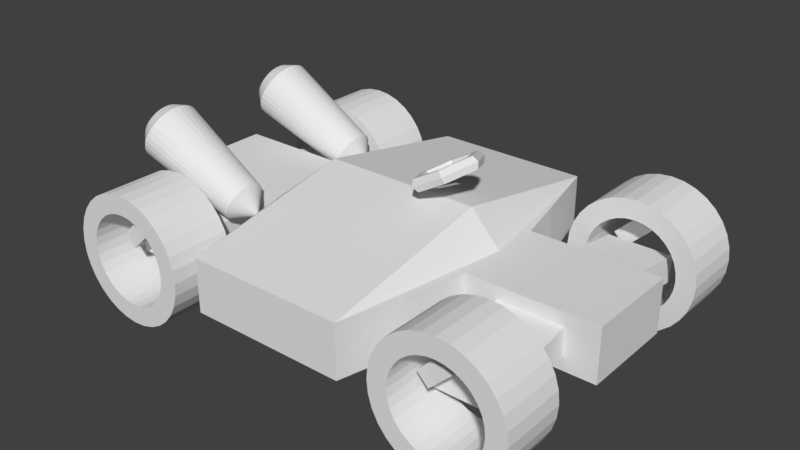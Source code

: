 # Source: basekart.blend  (saved by Blender 2.79.0; exported with 4.5.12 LTS)
import bpy
from mathutils import Matrix  # noqa: F401  (used for matrix-valued properties, if any)

bpy.ops.wm.read_factory_settings(use_empty=True)
scene = bpy.context.scene
scene.name = 'Scene'

# ---- collections
col_collection_1 = bpy.data.collections.new('Collection 1'); scene.collection.children.link(col_collection_1)

# ---- materials (node trees are filled in below, after node groups)
mat_material = bpy.data.materials.new('Material')
mat_material.alpha_threshold = 0.0
mat_material.use_transparent_shadow = False
mat_material.roughness = 0.5
mat_material.line_color = (0.0, 0.0, 0.0, 1.0)

# ---- material node trees

# ---- world
world_world = bpy.data.worlds.new('World'); scene.world = world_world
world_world.color = (0.05088, 0.05088, 0.05088)
world_world.use_sun_shadow = False
world_world.sun_shadow_jitter_overblur = 0.0
world_world.cycles.sampling_method = 'MANUAL'

# ---- meshes
me_cylinder_006 = bpy.data.meshes.new('Cylinder.006')
me_cylinder_006.from_pydata([(-94.38, 44.53, -14.37), (-139.0, 48.83, 6.424), (-93.56, 44.34, -12.61), (-137.8, 48.55, 8.942), (-92.77, 43.78, -10.92), (-136.7, 47.74, 11.36), (-92.04, 42.86, -9.356), (-135.6, 46.43, 13.6), (-91.41, 41.62, -7.99), (-134.7, 44.65, 15.55), (-90.88, 40.11, -6.868), (-134.0, 42.5, 17.16), (-90.5, 38.39, -6.035), (-133.4, 40.03, 18.35), (-90.26, 36.52, -5.522), (-133.1, 37.36, 19.08), (-90.18, 34.58, -5.348), (-132.9, 34.58, 19.33), (-90.26, 32.64, -5.522), (-133.1, 31.81, 19.08), (-90.5, 30.78, -6.035), (-133.4, 29.13, 18.35), (-90.88, 29.06, -6.868), (-134.0, 26.67, 17.16), (-91.41, 27.55, -7.99), (-134.7, 24.51, 15.55), (-92.04, 26.31, -9.356), (-135.6, 22.74, 13.6), (-92.77, 25.39, -10.92), (-136.7, 21.43, 11.36), (-93.56, 24.82, -12.61), (-137.8, 20.62, 8.942), (-94.38, 24.63, -14.37), (-139.0, 20.34, 6.424), (-95.2, 24.82, -16.13), (-140.1, 20.62, 3.906), (-95.99, 25.39, -17.82), (-141.3, 21.43, 1.485), (-96.72, 26.31, -19.38), (-142.3, 22.74, -0.7466), (-97.35, 27.55, -20.74), (-143.2, 24.51, -2.702), (-97.88, 29.06, -21.86), (-144.0, 26.67, -4.308), (-98.27, 30.78, -22.7), (-144.5, 29.13, -5.5), (-98.5, 32.64, -23.21), (-144.9, 31.81, -6.235), (-98.59, 34.58, -23.38), (-145.0, 34.58, -6.483), (-98.5, 36.52, -23.21), (-144.9, 37.36, -6.235), (-98.27, 38.39, -22.7), (-144.5, 40.03, -5.5), (-97.88, 40.11, -21.86), (-144.0, 42.5, -4.308), (-97.35, 41.62, -20.74), (-143.2, 44.65, -2.702), (-96.72, 42.86, -19.38), (-142.3, 46.43, -0.7465), (-95.99, 43.78, -17.82), (-141.3, 47.74, 1.485), (-95.2, 44.34, -16.13), (-140.1, 48.55, 3.906), (-85.99, 34.58, -18.28), (-100.7, 40.84, -11.42), (-100.2, 40.72, -10.31), (-99.69, 40.36, -9.249), (-99.24, 39.78, -8.269), (-98.83, 39.01, -7.41), (-98.51, 38.06, -6.705), (-98.26, 36.98, -6.181), (-98.11, 35.8, -5.858), (-98.06, 34.58, -5.749), (-98.11, 33.36, -5.858), (-98.26, 32.19, -6.181), (-98.51, 31.11, -6.705), (-98.83, 30.16, -7.41), (-99.24, 29.38, -8.269), (-99.69, 28.81, -9.249), (-100.2, 28.45, -10.31), (-100.7, 28.33, -11.42), (-101.2, 28.45, -12.52), (-101.7, 28.81, -13.59), (-102.2, 29.38, -14.57), (-102.6, 30.16, -15.43), (-102.9, 31.11, -16.13), (-103.1, 32.19, -16.65), (-103.3, 33.36, -16.98), (-103.3, 34.58, -17.09), (-103.3, 35.8, -16.98), (-103.1, 36.98, -16.65), (-102.9, 38.06, -16.13), (-102.6, 39.01, -15.43), (-102.2, 39.78, -14.57), (-101.7, 40.36, -13.59), (-101.2, 40.72, -12.52), (-99.9, 34.58, -11.79), (-144.2, 44.3, 9.074), (-143.5, 41.91, 8.814), (-142.8, 41.76, 10.19), (-143.4, 44.1, 10.85), (-142.2, 41.32, 11.51), (-142.6, 43.53, 12.55), (-141.6, 40.6, 12.73), (-141.8, 42.61, 14.12), (-141.1, 39.64, 13.79), (-141.2, 41.36, 15.5), (-140.7, 38.46, 14.67), (-140.7, 39.84, 16.63), (-140.4, 37.11, 15.32), (-140.3, 38.1, 17.47), (-140.2, 35.66, 15.72), (-140.0, 36.22, 17.99), (-140.2, 34.14, 15.86), (-140.0, 34.27, 18.16), (-140.2, 32.62, 15.72), (-140.0, 32.31, 17.99), (-140.4, 31.17, 15.32), (-140.3, 30.43, 17.47), (-140.7, 29.82, 14.67), (-140.7, 28.69, 16.63), (-141.1, 28.65, 13.79), (-141.2, 27.17, 15.5), (-141.6, 27.68, 12.73), (-141.8, 25.93, 14.12), (-142.2, 26.96, 11.51), (-142.6, 25.0, 12.55), (-142.8, 26.52, 10.19), (-143.4, 24.43, 10.85), (-143.5, 26.37, 8.814), (-144.2, 24.24, 9.074), (-144.1, 26.52, 7.44), (-145.0, 24.43, 7.3), (-144.7, 26.96, 6.119), (-145.8, 25.0, 5.595), (-145.3, 27.68, 4.902), (-146.5, 25.93, 4.023), (-145.8, 28.65, 3.834), (-147.2, 27.17, 2.646), (-146.2, 29.82, 2.959), (-147.7, 28.69, 1.515), (-146.5, 31.17, 2.308), (-148.1, 30.43, 0.6752), (-146.7, 32.62, 1.907), (-148.4, 32.31, 0.1579), (-146.7, 34.14, 1.772), (-148.4, 34.27, -0.01681), (-146.7, 35.66, 1.907), (-148.4, 36.22, 0.1579), (-146.5, 37.11, 2.308), (-148.1, 38.1, 0.6752), (-146.2, 38.46, 2.959), (-147.7, 39.84, 1.515), (-145.8, 39.64, 3.835), (-147.2, 41.36, 2.646), (-145.3, 40.6, 4.902), (-146.5, 42.61, 4.023), (-144.7, 41.32, 6.119), (-145.8, 43.53, 5.595), (-144.1, 41.76, 7.44), (-145.0, 44.1, 7.3)], [], [(0, 1, 3, 2), (2, 3, 5, 4), (4, 5, 7, 6), (6, 7, 9, 8), (8, 9, 11, 10), (10, 11, 13, 12), (12, 13, 15, 14), (14, 15, 17, 16), (16, 17, 19, 18), (18, 19, 21, 20), (20, 21, 23, 22), (22, 23, 25, 24), (24, 25, 27, 26), (26, 27, 29, 28), (28, 29, 31, 30), (30, 31, 33, 32), (32, 33, 35, 34), (34, 35, 37, 36), (36, 37, 39, 38), (38, 39, 41, 40), (40, 41, 43, 42), (42, 43, 45, 44), (44, 45, 47, 46), (46, 47, 49, 48), (48, 49, 51, 50), (50, 51, 53, 52), (52, 53, 55, 54), (54, 55, 57, 56), (56, 57, 59, 58), (58, 59, 61, 60), (142, 140, 86, 87), (60, 61, 63, 62), (62, 63, 1, 0), (58, 60, 64), (6, 8, 64), (160, 158, 95, 96), (24, 26, 64), (108, 106, 69, 70), (42, 44, 64), (126, 124, 78, 79), (60, 62, 64), (144, 142, 87, 88), (8, 10, 64), (26, 28, 64), (110, 108, 70, 71), (44, 46, 64), (128, 126, 79, 80), (62, 0, 64), (146, 144, 88, 89), (10, 12, 64), (102, 100, 66, 67), (28, 30, 64), (112, 110, 71, 72), (46, 48, 64), (130, 128, 80, 81), (148, 146, 89, 90), (12, 14, 64), (30, 32, 64), (114, 112, 72, 73), (48, 50, 64), (132, 130, 81, 82), (150, 148, 90, 91), (14, 16, 64), (32, 34, 64), (116, 114, 73, 74), (50, 52, 64), (134, 132, 82, 83), (152, 150, 91, 92), (16, 18, 64), (34, 36, 64), (118, 116, 74, 75), (0, 2, 64), (52, 54, 64), (136, 134, 83, 84), (99, 160, 96, 65), (154, 152, 92, 93), (18, 20, 64), (36, 38, 64), (120, 118, 75, 76), (54, 56, 64), (138, 136, 84, 85), (2, 4, 64), (156, 154, 93, 94), (20, 22, 64), (104, 102, 67, 68), (38, 40, 64), (122, 120, 76, 77), (56, 58, 64), (140, 138, 85, 86), (4, 6, 64), (158, 156, 94, 95), (22, 24, 64), (106, 104, 68, 69), (40, 42, 64), (124, 122, 77, 78), (3, 1, 98, 101), (57, 55, 153, 155), (17, 15, 113, 115), (31, 29, 127, 129), (45, 43, 141, 143), (5, 3, 101, 103), (59, 57, 155, 157), (19, 17, 115, 117), (33, 31, 129, 131), (47, 45, 143, 145), (7, 5, 103, 105), (61, 59, 157, 159), (21, 19, 117, 119), (35, 33, 131, 133), (49, 47, 145, 147), (9, 7, 105, 107), (63, 61, 159, 161), (23, 21, 119, 121), (37, 35, 133, 135), (51, 49, 147, 149), (11, 9, 107, 109), (1, 63, 161, 98), (25, 23, 121, 123), (39, 37, 135, 137), (53, 51, 149, 151), (13, 11, 109, 111), (27, 25, 123, 125), (41, 39, 137, 139), (55, 53, 151, 153), (15, 13, 111, 113), (29, 27, 125, 127), (43, 41, 139, 141), (73, 72, 97), (87, 86, 97), (74, 73, 97), (88, 87, 97), (75, 74, 97), (89, 88, 97), (76, 75, 97), (90, 89, 97), (77, 76, 97), (91, 90, 97), (78, 77, 97), (92, 91, 97), (79, 78, 97), (66, 65, 97), (93, 92, 97), (80, 79, 97), (67, 66, 97), (94, 93, 97), (81, 80, 97), (68, 67, 97), (95, 94, 97), (82, 81, 97), (69, 68, 97), (96, 95, 97), (83, 82, 97), (70, 69, 97), (65, 96, 97), (84, 83, 97), (71, 70, 97), (85, 84, 97), (72, 71, 97), (86, 85, 97), (101, 98, 99, 100), (103, 101, 100, 102), (105, 103, 102, 104), (107, 105, 104, 106), (109, 107, 106, 108), (111, 109, 108, 110), (113, 111, 110, 112), (115, 113, 112, 114), (117, 115, 114, 116), (119, 117, 116, 118), (121, 119, 118, 120), (123, 121, 120, 122), (125, 123, 122, 124), (127, 125, 124, 126), (129, 127, 126, 128), (131, 129, 128, 130), (133, 131, 130, 132), (135, 133, 132, 134), (137, 135, 134, 136), (139, 137, 136, 138), (141, 139, 138, 140), (143, 141, 140, 142), (145, 143, 142, 144), (147, 145, 144, 146), (149, 147, 146, 148), (151, 149, 148, 150), (153, 151, 150, 152), (155, 153, 152, 154), (157, 155, 154, 156), (159, 157, 156, 158), (161, 159, 158, 160), (98, 161, 160, 99), (100, 99, 65, 66)])
me_cylinder_006.use_remesh_preserve_volume = False
me_cylinder_006.use_remesh_preserve_attributes = False
me_cylinder_006.use_mirror_vertex_groups = False
me_cylinder_006.update()
me_torus = bpy.data.meshes.new('Torus')
me_torus.from_pydata([(14.17, 0.0, 8.182), (11.34, 0.0, 9.819), (8.503, 0.0, 8.182), (8.503, 0.0, 4.909), (11.34, 0.0, 3.273), (14.17, 0.0, 4.909), (7.086, 14.17, 4.091), (4.96, 12.76, 6.137), (3.543, 9.921, 5.319), (4.252, 8.503, 2.455), (6.378, 9.921, 0.4091), (7.795, 12.76, 1.227), (-7.086, 14.17, -4.091), (-7.795, 12.76, -1.227), (-6.378, 9.921, -0.4091), (-4.252, 8.503, -2.455), (-3.543, 9.921, -5.319), (-4.96, 12.76, -6.137), (-14.17, 1.431e-06, -8.182), (-14.17, 1.288e-06, -4.909), (-11.34, 1.001e-06, -3.273), (-8.503, 8.584e-07, -4.909), (-8.503, 1.001e-06, -8.182), (-11.34, 1.288e-06, -9.819), (-7.086, -14.17, -4.091), (-7.795, -12.76, -1.227), (-6.378, -9.921, -0.4091), (-4.252, -8.503, -2.455), (-3.543, -9.921, -5.319), (-4.96, -12.76, -6.137), (7.086, -14.17, 4.091), (4.96, -12.76, 6.137), (3.543, -9.921, 5.319), (4.252, -8.503, 2.455), (6.378, -9.921, 0.4091), (7.795, -12.76, 1.227)], [], [(0, 6, 7, 1), (1, 7, 8, 2), (2, 8, 9, 3), (3, 9, 10, 4), (4, 10, 11, 5), (5, 11, 6, 0), (6, 12, 13, 7), (7, 13, 14, 8), (8, 14, 15, 9), (9, 15, 16, 10), (10, 16, 17, 11), (11, 17, 12, 6), (12, 18, 19, 13), (13, 19, 20, 14), (14, 20, 21, 15), (15, 21, 22, 16), (16, 22, 23, 17), (17, 23, 18, 12), (18, 24, 25, 19), (19, 25, 26, 20), (20, 26, 27, 21), (21, 27, 28, 22), (22, 28, 29, 23), (23, 29, 24, 18), (24, 30, 31, 25), (25, 31, 32, 26), (26, 32, 33, 27), (27, 33, 34, 28), (28, 34, 35, 29), (29, 35, 30, 24), (30, 0, 1, 31), (31, 1, 2, 32), (32, 2, 3, 33), (33, 3, 4, 34), (34, 4, 5, 35), (35, 5, 0, 30)])
me_torus.use_remesh_preserve_volume = False
me_torus.use_remesh_preserve_attributes = False
me_torus.use_mirror_vertex_groups = False
me_torus.update()
me_cylinder_005 = bpy.data.meshes.new('Cylinder.005')
me_cylinder_005.from_pydata([(6.53e-06, -15.0, 30.0), (6.53e-06, 15.0, 30.0), (5.853, -15.0, 29.42), (5.853, 15.0, 29.42), (11.48, -15.0, 27.72), (11.48, 15.0, 27.72), (16.67, -15.0, 24.94), (16.67, 15.0, 24.94), (21.21, -15.0, 21.21), (21.21, 15.0, 21.21), (24.94, -15.0, 16.67), (24.94, 15.0, 16.67), (27.72, -15.0, 11.48), (27.72, 15.0, 11.48), (29.42, -15.0, 5.853), (29.42, 15.0, 5.853), (30.0, -15.0, -4.637e-06), (30.0, 15.0, -5.782e-06), (29.42, -15.0, -5.853), (29.42, 15.0, -5.853), (27.72, -15.0, -11.48), (27.72, 15.0, -11.48), (24.94, -15.0, -16.67), (24.94, 15.0, -16.67), (21.21, -15.0, -21.21), (21.21, 15.0, -21.21), (16.67, -15.0, -24.94), (16.67, 15.0, -24.94), (11.48, -15.0, -27.72), (11.48, 15.0, -27.72), (5.853, -15.0, -29.42), (5.853, 15.0, -29.42), (-3.246e-06, -15.0, -30.0), (-3.246e-06, 15.0, -30.0), (-5.853, -15.0, -29.42), (-5.853, 15.0, -29.42), (-11.48, -15.0, -27.72), (-11.48, 15.0, -27.72), (-16.67, -15.0, -24.94), (-16.67, 15.0, -24.94), (-21.21, -15.0, -21.21), (-21.21, 15.0, -21.21), (-24.94, -15.0, -16.67), (-24.94, 15.0, -16.67), (-27.72, -15.0, -11.48), (-27.72, 15.0, -11.48), (-29.42, -15.0, -5.853), (-29.42, 15.0, -5.853), (-30.0, -15.0, 2.168e-05), (-30.0, 15.0, 2.054e-05), (-29.42, -15.0, 5.853), (-29.42, 15.0, 5.853), (-27.72, -15.0, 11.48), (-27.72, 15.0, 11.48), (-24.94, -15.0, 16.67), (-24.94, 15.0, 16.67), (-21.21, -15.0, 21.21), (-21.21, 15.0, 21.21), (-16.67, -15.0, 24.94), (-16.67, 15.0, 24.94), (-11.48, -15.0, 27.72), (-11.48, 15.0, 27.72), (-5.853, -15.0, 29.42), (-5.853, 15.0, 29.42), (7.485e-06, -15.0, 21.0), (7.485e-06, 15.0, 21.0), (4.097, -15.0, 20.6), (4.097, 15.0, 20.6), (8.036, -15.0, 19.4), (8.036, 15.0, 19.4), (11.67, -15.0, 17.46), (11.67, 15.0, 17.46), (14.85, -15.0, 14.85), (14.85, 15.0, 14.85), (17.46, -15.0, 11.67), (17.46, 15.0, 11.67), (19.4, -15.0, 8.036), (19.4, 15.0, 8.036), (20.6, -15.0, 4.097), (20.6, 15.0, 4.097), (21.0, -15.0, -2.348e-06), (21.0, 15.0, -3.493e-06), (20.6, -15.0, -4.097), (20.6, 15.0, -4.097), (19.4, -15.0, -8.036), (19.4, 15.0, -8.036), (17.46, -15.0, -11.67), (17.46, 15.0, -11.67), (14.85, -15.0, -14.85), (14.85, 15.0, -14.85), (11.67, -15.0, -17.46), (11.67, 15.0, -17.46), (8.036, -15.0, -19.4), (8.036, 15.0, -19.4), (4.097, -15.0, -20.6), (4.097, 15.0, -20.6), (6.419e-07, -15.0, -21.0), (6.419e-07, 15.0, -21.0), (-4.097, -15.0, -20.6), (-4.097, 15.0, -20.6), (-8.036, -15.0, -19.4), (-8.036, 15.0, -19.4), (-11.67, -15.0, -17.46), (-11.67, 15.0, -17.46), (-14.85, -15.0, -14.85), (-14.85, 15.0, -14.85), (-17.46, -15.0, -11.67), (-17.46, 15.0, -11.67), (-19.4, -15.0, -8.036), (-19.4, 15.0, -8.036), (-20.6, -15.0, -4.097), (-20.6, 15.0, -4.097), (-21.0, -15.0, 1.596e-05), (-21.0, 15.0, 1.482e-05), (-20.6, -15.0, 4.097), (-20.6, 15.0, 4.097), (-19.4, -15.0, 8.036), (-19.4, 15.0, 8.036), (-17.46, -15.0, 11.67), (-17.46, 15.0, 11.67), (-14.85, -15.0, 14.85), (-14.85, 15.0, 14.85), (-11.67, -15.0, 17.46), (-11.67, 15.0, 17.46), (-8.036, -15.0, 19.4), (-8.036, 15.0, 19.4), (-4.097, -15.0, 20.6), (-4.097, 15.0, 20.6)], [], [(0, 2, 3, 1), (2, 4, 5, 3), (4, 6, 7, 5), (6, 8, 9, 7), (8, 10, 11, 9), (10, 12, 13, 11), (12, 14, 15, 13), (14, 16, 17, 15), (16, 18, 19, 17), (18, 20, 21, 19), (20, 22, 23, 21), (22, 24, 25, 23), (24, 26, 27, 25), (26, 28, 29, 27), (28, 30, 31, 29), (30, 32, 33, 31), (32, 34, 35, 33), (34, 36, 37, 35), (36, 38, 39, 37), (38, 40, 41, 39), (40, 42, 43, 41), (42, 44, 45, 43), (44, 46, 47, 45), (46, 48, 49, 47), (48, 50, 51, 49), (50, 52, 53, 51), (52, 54, 55, 53), (54, 56, 57, 55), (56, 58, 59, 57), (58, 60, 61, 59), (36, 100, 102, 38), (60, 62, 63, 61), (62, 0, 1, 63), (18, 82, 84, 20), (21, 85, 83, 19), (54, 118, 120, 56), (39, 103, 101, 37), (2, 66, 68, 4), (57, 121, 119, 55), (20, 84, 86, 22), (5, 69, 67, 3), (38, 102, 104, 40), (23, 87, 85, 21), (56, 120, 122, 58), (41, 105, 103, 39), (4, 68, 70, 6), (59, 123, 121, 57), (22, 86, 88, 24), (7, 71, 69, 5), (40, 104, 106, 42), (25, 89, 87, 23), (58, 122, 124, 60), (43, 107, 105, 41), (6, 70, 72, 8), (61, 125, 123, 59), (24, 88, 90, 26), (9, 73, 71, 7), (42, 106, 108, 44), (27, 91, 89, 25), (60, 124, 126, 62), (45, 109, 107, 43), (8, 72, 74, 10), (63, 127, 125, 61), (26, 90, 92, 28), (11, 75, 73, 9), (44, 108, 110, 46), (29, 93, 91, 27), (62, 126, 64, 0), (47, 111, 109, 45), (10, 74, 76, 12), (1, 65, 127, 63), (28, 92, 94, 30), (13, 77, 75, 11), (46, 110, 112, 48), (31, 95, 93, 29), (49, 113, 111, 47), (12, 76, 78, 14), (30, 94, 96, 32), (15, 79, 77, 13), (48, 112, 114, 50), (33, 97, 95, 31), (51, 115, 113, 49), (14, 78, 80, 16), (32, 96, 98, 34), (17, 81, 79, 15), (50, 114, 116, 52), (35, 99, 97, 33), (53, 117, 115, 51), (16, 80, 82, 18), (34, 98, 100, 36), (19, 83, 81, 17), (0, 64, 66, 2), (52, 116, 118, 54), (37, 101, 99, 35), (3, 67, 65, 1), (55, 119, 117, 53), (64, 126, 127, 65), (126, 124, 125, 127), (124, 122, 123, 125), (122, 120, 121, 123), (120, 118, 119, 121), (118, 116, 117, 119), (116, 114, 115, 117), (114, 112, 113, 115), (112, 110, 111, 113), (110, 108, 109, 111), (108, 106, 107, 109), (106, 104, 105, 107), (104, 102, 103, 105), (102, 100, 101, 103), (100, 98, 99, 101), (98, 96, 97, 99), (96, 94, 95, 97), (94, 92, 93, 95), (92, 90, 91, 93), (90, 88, 89, 91), (88, 86, 87, 89), (86, 84, 85, 87), (84, 82, 83, 85), (82, 80, 81, 83), (80, 78, 79, 81), (78, 76, 77, 79), (76, 74, 75, 77), (74, 72, 73, 75), (72, 70, 71, 73), (70, 68, 69, 71), (68, 66, 67, 69), (66, 64, 65, 67)])
me_cylinder_005.use_remesh_preserve_volume = False
me_cylinder_005.use_remesh_preserve_attributes = False
me_cylinder_005.use_mirror_vertex_groups = False
me_cylinder_005.update()
me_cylinder_004 = bpy.data.meshes.new('Cylinder.004')
me_cylinder_004.from_pydata([(6.53e-06, -15.0, 30.0), (6.53e-06, 15.0, 30.0), (5.853, -15.0, 29.42), (5.853, 15.0, 29.42), (11.48, -15.0, 27.72), (11.48, 15.0, 27.72), (16.67, -15.0, 24.94), (16.67, 15.0, 24.94), (21.21, -15.0, 21.21), (21.21, 15.0, 21.21), (24.94, -15.0, 16.67), (24.94, 15.0, 16.67), (27.72, -15.0, 11.48), (27.72, 15.0, 11.48), (29.42, -15.0, 5.853), (29.42, 15.0, 5.853), (30.0, -15.0, -4.637e-06), (30.0, 15.0, -5.782e-06), (29.42, -15.0, -5.853), (29.42, 15.0, -5.853), (27.72, -15.0, -11.48), (27.72, 15.0, -11.48), (24.94, -15.0, -16.67), (24.94, 15.0, -16.67), (21.21, -15.0, -21.21), (21.21, 15.0, -21.21), (16.67, -15.0, -24.94), (16.67, 15.0, -24.94), (11.48, -15.0, -27.72), (11.48, 15.0, -27.72), (5.853, -15.0, -29.42), (5.853, 15.0, -29.42), (-3.246e-06, -15.0, -30.0), (-3.246e-06, 15.0, -30.0), (-5.853, -15.0, -29.42), (-5.853, 15.0, -29.42), (-11.48, -15.0, -27.72), (-11.48, 15.0, -27.72), (-16.67, -15.0, -24.94), (-16.67, 15.0, -24.94), (-21.21, -15.0, -21.21), (-21.21, 15.0, -21.21), (-24.94, -15.0, -16.67), (-24.94, 15.0, -16.67), (-27.72, -15.0, -11.48), (-27.72, 15.0, -11.48), (-29.42, -15.0, -5.853), (-29.42, 15.0, -5.853), (-30.0, -15.0, 2.168e-05), (-30.0, 15.0, 2.054e-05), (-29.42, -15.0, 5.853), (-29.42, 15.0, 5.853), (-27.72, -15.0, 11.48), (-27.72, 15.0, 11.48), (-24.94, -15.0, 16.67), (-24.94, 15.0, 16.67), (-21.21, -15.0, 21.21), (-21.21, 15.0, 21.21), (-16.67, -15.0, 24.94), (-16.67, 15.0, 24.94), (-11.48, -15.0, 27.72), (-11.48, 15.0, 27.72), (-5.853, -15.0, 29.42), (-5.853, 15.0, 29.42), (7.485e-06, -15.0, 21.0), (7.485e-06, 15.0, 21.0), (4.097, -15.0, 20.6), (4.097, 15.0, 20.6), (8.036, -15.0, 19.4), (8.036, 15.0, 19.4), (11.67, -15.0, 17.46), (11.67, 15.0, 17.46), (14.85, -15.0, 14.85), (14.85, 15.0, 14.85), (17.46, -15.0, 11.67), (17.46, 15.0, 11.67), (19.4, -15.0, 8.036), (19.4, 15.0, 8.036), (20.6, -15.0, 4.097), (20.6, 15.0, 4.097), (21.0, -15.0, -2.348e-06), (21.0, 15.0, -3.493e-06), (20.6, -15.0, -4.097), (20.6, 15.0, -4.097), (19.4, -15.0, -8.036), (19.4, 15.0, -8.036), (17.46, -15.0, -11.67), (17.46, 15.0, -11.67), (14.85, -15.0, -14.85), (14.85, 15.0, -14.85), (11.67, -15.0, -17.46), (11.67, 15.0, -17.46), (8.036, -15.0, -19.4), (8.036, 15.0, -19.4), (4.097, -15.0, -20.6), (4.097, 15.0, -20.6), (6.419e-07, -15.0, -21.0), (6.419e-07, 15.0, -21.0), (-4.097, -15.0, -20.6), (-4.097, 15.0, -20.6), (-8.036, -15.0, -19.4), (-8.036, 15.0, -19.4), (-11.67, -15.0, -17.46), (-11.67, 15.0, -17.46), (-14.85, -15.0, -14.85), (-14.85, 15.0, -14.85), (-17.46, -15.0, -11.67), (-17.46, 15.0, -11.67), (-19.4, -15.0, -8.036), (-19.4, 15.0, -8.036), (-20.6, -15.0, -4.097), (-20.6, 15.0, -4.097), (-21.0, -15.0, 1.596e-05), (-21.0, 15.0, 1.482e-05), (-20.6, -15.0, 4.097), (-20.6, 15.0, 4.097), (-19.4, -15.0, 8.036), (-19.4, 15.0, 8.036), (-17.46, -15.0, 11.67), (-17.46, 15.0, 11.67), (-14.85, -15.0, 14.85), (-14.85, 15.0, 14.85), (-11.67, -15.0, 17.46), (-11.67, 15.0, 17.46), (-8.036, -15.0, 19.4), (-8.036, 15.0, 19.4), (-4.097, -15.0, 20.6), (-4.097, 15.0, 20.6)], [], [(0, 2, 3, 1), (2, 4, 5, 3), (4, 6, 7, 5), (6, 8, 9, 7), (8, 10, 11, 9), (10, 12, 13, 11), (12, 14, 15, 13), (14, 16, 17, 15), (16, 18, 19, 17), (18, 20, 21, 19), (20, 22, 23, 21), (22, 24, 25, 23), (24, 26, 27, 25), (26, 28, 29, 27), (28, 30, 31, 29), (30, 32, 33, 31), (32, 34, 35, 33), (34, 36, 37, 35), (36, 38, 39, 37), (38, 40, 41, 39), (40, 42, 43, 41), (42, 44, 45, 43), (44, 46, 47, 45), (46, 48, 49, 47), (48, 50, 51, 49), (50, 52, 53, 51), (52, 54, 55, 53), (54, 56, 57, 55), (56, 58, 59, 57), (58, 60, 61, 59), (36, 100, 102, 38), (60, 62, 63, 61), (62, 0, 1, 63), (18, 82, 84, 20), (21, 85, 83, 19), (54, 118, 120, 56), (39, 103, 101, 37), (2, 66, 68, 4), (57, 121, 119, 55), (20, 84, 86, 22), (5, 69, 67, 3), (38, 102, 104, 40), (23, 87, 85, 21), (56, 120, 122, 58), (41, 105, 103, 39), (4, 68, 70, 6), (59, 123, 121, 57), (22, 86, 88, 24), (7, 71, 69, 5), (40, 104, 106, 42), (25, 89, 87, 23), (58, 122, 124, 60), (43, 107, 105, 41), (6, 70, 72, 8), (61, 125, 123, 59), (24, 88, 90, 26), (9, 73, 71, 7), (42, 106, 108, 44), (27, 91, 89, 25), (60, 124, 126, 62), (45, 109, 107, 43), (8, 72, 74, 10), (63, 127, 125, 61), (26, 90, 92, 28), (11, 75, 73, 9), (44, 108, 110, 46), (29, 93, 91, 27), (62, 126, 64, 0), (47, 111, 109, 45), (10, 74, 76, 12), (1, 65, 127, 63), (28, 92, 94, 30), (13, 77, 75, 11), (46, 110, 112, 48), (31, 95, 93, 29), (49, 113, 111, 47), (12, 76, 78, 14), (30, 94, 96, 32), (15, 79, 77, 13), (48, 112, 114, 50), (33, 97, 95, 31), (51, 115, 113, 49), (14, 78, 80, 16), (32, 96, 98, 34), (17, 81, 79, 15), (50, 114, 116, 52), (35, 99, 97, 33), (53, 117, 115, 51), (16, 80, 82, 18), (34, 98, 100, 36), (19, 83, 81, 17), (0, 64, 66, 2), (52, 116, 118, 54), (37, 101, 99, 35), (3, 67, 65, 1), (55, 119, 117, 53), (64, 126, 127, 65), (126, 124, 125, 127), (124, 122, 123, 125), (122, 120, 121, 123), (120, 118, 119, 121), (118, 116, 117, 119), (116, 114, 115, 117), (114, 112, 113, 115), (112, 110, 111, 113), (110, 108, 109, 111), (108, 106, 107, 109), (106, 104, 105, 107), (104, 102, 103, 105), (102, 100, 101, 103), (100, 98, 99, 101), (98, 96, 97, 99), (96, 94, 95, 97), (94, 92, 93, 95), (92, 90, 91, 93), (90, 88, 89, 91), (88, 86, 87, 89), (86, 84, 85, 87), (84, 82, 83, 85), (82, 80, 81, 83), (80, 78, 79, 81), (78, 76, 77, 79), (76, 74, 75, 77), (74, 72, 73, 75), (72, 70, 71, 73), (70, 68, 69, 71), (68, 66, 67, 69), (66, 64, 65, 67)])
me_cylinder_004.use_remesh_preserve_volume = False
me_cylinder_004.use_remesh_preserve_attributes = False
me_cylinder_004.use_mirror_vertex_groups = False
me_cylinder_004.update()
me_cylinder_001 = bpy.data.meshes.new('Cylinder.001')
me_cylinder_001.from_pydata([(6.53e-06, 15.0, 30.0), (6.53e-06, -15.0, 30.0), (5.853, 15.0, 29.42), (5.853, -15.0, 29.42), (11.48, 15.0, 27.72), (11.48, -15.0, 27.72), (16.67, 15.0, 24.94), (16.67, -15.0, 24.94), (21.21, 15.0, 21.21), (21.21, -15.0, 21.21), (24.94, 15.0, 16.67), (24.94, -15.0, 16.67), (27.72, 15.0, 11.48), (27.72, -15.0, 11.48), (29.42, 15.0, 5.853), (29.42, -15.0, 5.853), (30.0, 15.0, -4.637e-06), (30.0, -15.0, -5.782e-06), (29.42, 15.0, -5.853), (29.42, -15.0, -5.853), (27.72, 15.0, -11.48), (27.72, -15.0, -11.48), (24.94, 15.0, -16.67), (24.94, -15.0, -16.67), (21.21, 15.0, -21.21), (21.21, -15.0, -21.21), (16.67, 15.0, -24.94), (16.67, -15.0, -24.94), (11.48, 15.0, -27.72), (11.48, -15.0, -27.72), (5.853, 15.0, -29.42), (5.853, -15.0, -29.42), (-3.246e-06, 15.0, -30.0), (-3.246e-06, -15.0, -30.0), (-5.853, 15.0, -29.42), (-5.853, -15.0, -29.42), (-11.48, 15.0, -27.72), (-11.48, -15.0, -27.72), (-16.67, 15.0, -24.94), (-16.67, -15.0, -24.94), (-21.21, 15.0, -21.21), (-21.21, -15.0, -21.21), (-24.94, 15.0, -16.67), (-24.94, -15.0, -16.67), (-27.72, 15.0, -11.48), (-27.72, -15.0, -11.48), (-29.42, 15.0, -5.853), (-29.42, -15.0, -5.853), (-30.0, 15.0, 2.168e-05), (-30.0, -15.0, 2.054e-05), (-29.42, 15.0, 5.853), (-29.42, -15.0, 5.853), (-27.72, 15.0, 11.48), (-27.72, -15.0, 11.48), (-24.94, 15.0, 16.67), (-24.94, -15.0, 16.67), (-21.21, 15.0, 21.21), (-21.21, -15.0, 21.21), (-16.67, 15.0, 24.94), (-16.67, -15.0, 24.94), (-11.48, 15.0, 27.72), (-11.48, -15.0, 27.72), (-5.853, 15.0, 29.42), (-5.853, -15.0, 29.42), (7.485e-06, 15.0, 21.0), (7.485e-06, -15.0, 21.0), (4.097, 15.0, 20.6), (4.097, -15.0, 20.6), (8.036, 15.0, 19.4), (8.036, -15.0, 19.4), (11.67, 15.0, 17.46), (11.67, -15.0, 17.46), (14.85, 15.0, 14.85), (14.85, -15.0, 14.85), (17.46, 15.0, 11.67), (17.46, -15.0, 11.67), (19.4, 15.0, 8.036), (19.4, -15.0, 8.036), (20.6, 15.0, 4.097), (20.6, -15.0, 4.097), (21.0, 15.0, -2.348e-06), (21.0, -15.0, -3.493e-06), (20.6, 15.0, -4.097), (20.6, -15.0, -4.097), (19.4, 15.0, -8.036), (19.4, -15.0, -8.036), (17.46, 15.0, -11.67), (17.46, -15.0, -11.67), (14.85, 15.0, -14.85), (14.85, -15.0, -14.85), (11.67, 15.0, -17.46), (11.67, -15.0, -17.46), (8.036, 15.0, -19.4), (8.036, -15.0, -19.4), (4.097, 15.0, -20.6), (4.097, -15.0, -20.6), (6.419e-07, 15.0, -21.0), (6.419e-07, -15.0, -21.0), (-4.097, 15.0, -20.6), (-4.097, -15.0, -20.6), (-8.036, 15.0, -19.4), (-8.036, -15.0, -19.4), (-11.67, 15.0, -17.46), (-11.67, -15.0, -17.46), (-14.85, 15.0, -14.85), (-14.85, -15.0, -14.85), (-17.46, 15.0, -11.67), (-17.46, -15.0, -11.67), (-19.4, 15.0, -8.036), (-19.4, -15.0, -8.036), (-20.6, 15.0, -4.097), (-20.6, -15.0, -4.097), (-21.0, 15.0, 1.596e-05), (-21.0, -15.0, 1.482e-05), (-20.6, 15.0, 4.097), (-20.6, -15.0, 4.097), (-19.4, 15.0, 8.036), (-19.4, -15.0, 8.036), (-17.46, 15.0, 11.67), (-17.46, -15.0, 11.67), (-14.85, 15.0, 14.85), (-14.85, -15.0, 14.85), (-11.67, 15.0, 17.46), (-11.67, -15.0, 17.46), (-8.036, 15.0, 19.4), (-8.036, -15.0, 19.4), (-4.097, 15.0, 20.6), (-4.097, -15.0, 20.6)], [], [(0, 1, 3, 2), (2, 3, 5, 4), (4, 5, 7, 6), (6, 7, 9, 8), (8, 9, 11, 10), (10, 11, 13, 12), (12, 13, 15, 14), (14, 15, 17, 16), (16, 17, 19, 18), (18, 19, 21, 20), (20, 21, 23, 22), (22, 23, 25, 24), (24, 25, 27, 26), (26, 27, 29, 28), (28, 29, 31, 30), (30, 31, 33, 32), (32, 33, 35, 34), (34, 35, 37, 36), (36, 37, 39, 38), (38, 39, 41, 40), (40, 41, 43, 42), (42, 43, 45, 44), (44, 45, 47, 46), (46, 47, 49, 48), (48, 49, 51, 50), (50, 51, 53, 52), (52, 53, 55, 54), (54, 55, 57, 56), (56, 57, 59, 58), (58, 59, 61, 60), (36, 38, 102, 100), (60, 61, 63, 62), (62, 63, 1, 0), (18, 20, 84, 82), (21, 19, 83, 85), (54, 56, 120, 118), (39, 37, 101, 103), (2, 4, 68, 66), (57, 55, 119, 121), (20, 22, 86, 84), (5, 3, 67, 69), (38, 40, 104, 102), (23, 21, 85, 87), (56, 58, 122, 120), (41, 39, 103, 105), (4, 6, 70, 68), (59, 57, 121, 123), (22, 24, 88, 86), (7, 5, 69, 71), (40, 42, 106, 104), (25, 23, 87, 89), (58, 60, 124, 122), (43, 41, 105, 107), (6, 8, 72, 70), (61, 59, 123, 125), (24, 26, 90, 88), (9, 7, 71, 73), (42, 44, 108, 106), (27, 25, 89, 91), (60, 62, 126, 124), (45, 43, 107, 109), (8, 10, 74, 72), (63, 61, 125, 127), (26, 28, 92, 90), (11, 9, 73, 75), (44, 46, 110, 108), (29, 27, 91, 93), (62, 0, 64, 126), (47, 45, 109, 111), (10, 12, 76, 74), (1, 63, 127, 65), (28, 30, 94, 92), (13, 11, 75, 77), (46, 48, 112, 110), (31, 29, 93, 95), (49, 47, 111, 113), (12, 14, 78, 76), (30, 32, 96, 94), (15, 13, 77, 79), (48, 50, 114, 112), (33, 31, 95, 97), (51, 49, 113, 115), (14, 16, 80, 78), (32, 34, 98, 96), (17, 15, 79, 81), (50, 52, 116, 114), (35, 33, 97, 99), (53, 51, 115, 117), (16, 18, 82, 80), (34, 36, 100, 98), (19, 17, 81, 83), (0, 2, 66, 64), (52, 54, 118, 116), (37, 35, 99, 101), (3, 1, 65, 67), (55, 53, 117, 119), (64, 65, 127, 126), (126, 127, 125, 124), (124, 125, 123, 122), (122, 123, 121, 120), (120, 121, 119, 118), (118, 119, 117, 116), (116, 117, 115, 114), (114, 115, 113, 112), (112, 113, 111, 110), (110, 111, 109, 108), (108, 109, 107, 106), (106, 107, 105, 104), (104, 105, 103, 102), (102, 103, 101, 100), (100, 101, 99, 98), (98, 99, 97, 96), (96, 97, 95, 94), (94, 95, 93, 92), (92, 93, 91, 90), (90, 91, 89, 88), (88, 89, 87, 86), (86, 87, 85, 84), (84, 85, 83, 82), (82, 83, 81, 80), (80, 81, 79, 78), (78, 79, 77, 76), (76, 77, 75, 74), (74, 75, 73, 72), (72, 73, 71, 70), (70, 71, 69, 68), (68, 69, 67, 66), (66, 67, 65, 64)])
me_cylinder_001.use_remesh_preserve_volume = False
me_cylinder_001.use_remesh_preserve_attributes = False
me_cylinder_001.use_mirror_vertex_groups = False
me_cylinder_001.update()
me_cylinder = bpy.data.meshes.new('Cylinder')
me_cylinder.from_pydata([(6.53e-06, 15.0, 30.0), (6.53e-06, -15.0, 30.0), (5.853, 15.0, 29.42), (5.853, -15.0, 29.42), (11.48, 15.0, 27.72), (11.48, -15.0, 27.72), (16.67, 15.0, 24.94), (16.67, -15.0, 24.94), (21.21, 15.0, 21.21), (21.21, -15.0, 21.21), (24.94, 15.0, 16.67), (24.94, -15.0, 16.67), (27.72, 15.0, 11.48), (27.72, -15.0, 11.48), (29.42, 15.0, 5.853), (29.42, -15.0, 5.853), (30.0, 15.0, -4.637e-06), (30.0, -15.0, -5.782e-06), (29.42, 15.0, -5.853), (29.42, -15.0, -5.853), (27.72, 15.0, -11.48), (27.72, -15.0, -11.48), (24.94, 15.0, -16.67), (24.94, -15.0, -16.67), (21.21, 15.0, -21.21), (21.21, -15.0, -21.21), (16.67, 15.0, -24.94), (16.67, -15.0, -24.94), (11.48, 15.0, -27.72), (11.48, -15.0, -27.72), (5.853, 15.0, -29.42), (5.853, -15.0, -29.42), (-3.246e-06, 15.0, -30.0), (-3.246e-06, -15.0, -30.0), (-5.853, 15.0, -29.42), (-5.853, -15.0, -29.42), (-11.48, 15.0, -27.72), (-11.48, -15.0, -27.72), (-16.67, 15.0, -24.94), (-16.67, -15.0, -24.94), (-21.21, 15.0, -21.21), (-21.21, -15.0, -21.21), (-24.94, 15.0, -16.67), (-24.94, -15.0, -16.67), (-27.72, 15.0, -11.48), (-27.72, -15.0, -11.48), (-29.42, 15.0, -5.853), (-29.42, -15.0, -5.853), (-30.0, 15.0, 2.168e-05), (-30.0, -15.0, 2.054e-05), (-29.42, 15.0, 5.853), (-29.42, -15.0, 5.853), (-27.72, 15.0, 11.48), (-27.72, -15.0, 11.48), (-24.94, 15.0, 16.67), (-24.94, -15.0, 16.67), (-21.21, 15.0, 21.21), (-21.21, -15.0, 21.21), (-16.67, 15.0, 24.94), (-16.67, -15.0, 24.94), (-11.48, 15.0, 27.72), (-11.48, -15.0, 27.72), (-5.853, 15.0, 29.42), (-5.853, -15.0, 29.42), (7.485e-06, 15.0, 21.0), (7.485e-06, -15.0, 21.0), (4.097, 15.0, 20.6), (4.097, -15.0, 20.6), (8.036, 15.0, 19.4), (8.036, -15.0, 19.4), (11.67, 15.0, 17.46), (11.67, -15.0, 17.46), (14.85, 15.0, 14.85), (14.85, -15.0, 14.85), (17.46, 15.0, 11.67), (17.46, -15.0, 11.67), (19.4, 15.0, 8.036), (19.4, -15.0, 8.036), (20.6, 15.0, 4.097), (20.6, -15.0, 4.097), (21.0, 15.0, -2.348e-06), (21.0, -15.0, -3.493e-06), (20.6, 15.0, -4.097), (20.6, -15.0, -4.097), (19.4, 15.0, -8.036), (19.4, -15.0, -8.036), (17.46, 15.0, -11.67), (17.46, -15.0, -11.67), (14.85, 15.0, -14.85), (14.85, -15.0, -14.85), (11.67, 15.0, -17.46), (11.67, -15.0, -17.46), (8.036, 15.0, -19.4), (8.036, -15.0, -19.4), (4.097, 15.0, -20.6), (4.097, -15.0, -20.6), (6.419e-07, 15.0, -21.0), (6.419e-07, -15.0, -21.0), (-4.097, 15.0, -20.6), (-4.097, -15.0, -20.6), (-8.036, 15.0, -19.4), (-8.036, -15.0, -19.4), (-11.67, 15.0, -17.46), (-11.67, -15.0, -17.46), (-14.85, 15.0, -14.85), (-14.85, -15.0, -14.85), (-17.46, 15.0, -11.67), (-17.46, -15.0, -11.67), (-19.4, 15.0, -8.036), (-19.4, -15.0, -8.036), (-20.6, 15.0, -4.097), (-20.6, -15.0, -4.097), (-21.0, 15.0, 1.596e-05), (-21.0, -15.0, 1.482e-05), (-20.6, 15.0, 4.097), (-20.6, -15.0, 4.097), (-19.4, 15.0, 8.036), (-19.4, -15.0, 8.036), (-17.46, 15.0, 11.67), (-17.46, -15.0, 11.67), (-14.85, 15.0, 14.85), (-14.85, -15.0, 14.85), (-11.67, 15.0, 17.46), (-11.67, -15.0, 17.46), (-8.036, 15.0, 19.4), (-8.036, -15.0, 19.4), (-4.097, 15.0, 20.6), (-4.097, -15.0, 20.6)], [], [(0, 1, 3, 2), (2, 3, 5, 4), (4, 5, 7, 6), (6, 7, 9, 8), (8, 9, 11, 10), (10, 11, 13, 12), (12, 13, 15, 14), (14, 15, 17, 16), (16, 17, 19, 18), (18, 19, 21, 20), (20, 21, 23, 22), (22, 23, 25, 24), (24, 25, 27, 26), (26, 27, 29, 28), (28, 29, 31, 30), (30, 31, 33, 32), (32, 33, 35, 34), (34, 35, 37, 36), (36, 37, 39, 38), (38, 39, 41, 40), (40, 41, 43, 42), (42, 43, 45, 44), (44, 45, 47, 46), (46, 47, 49, 48), (48, 49, 51, 50), (50, 51, 53, 52), (52, 53, 55, 54), (54, 55, 57, 56), (56, 57, 59, 58), (58, 59, 61, 60), (36, 38, 102, 100), (60, 61, 63, 62), (62, 63, 1, 0), (18, 20, 84, 82), (21, 19, 83, 85), (54, 56, 120, 118), (39, 37, 101, 103), (2, 4, 68, 66), (57, 55, 119, 121), (20, 22, 86, 84), (5, 3, 67, 69), (38, 40, 104, 102), (23, 21, 85, 87), (56, 58, 122, 120), (41, 39, 103, 105), (4, 6, 70, 68), (59, 57, 121, 123), (22, 24, 88, 86), (7, 5, 69, 71), (40, 42, 106, 104), (25, 23, 87, 89), (58, 60, 124, 122), (43, 41, 105, 107), (6, 8, 72, 70), (61, 59, 123, 125), (24, 26, 90, 88), (9, 7, 71, 73), (42, 44, 108, 106), (27, 25, 89, 91), (60, 62, 126, 124), (45, 43, 107, 109), (8, 10, 74, 72), (63, 61, 125, 127), (26, 28, 92, 90), (11, 9, 73, 75), (44, 46, 110, 108), (29, 27, 91, 93), (62, 0, 64, 126), (47, 45, 109, 111), (10, 12, 76, 74), (1, 63, 127, 65), (28, 30, 94, 92), (13, 11, 75, 77), (46, 48, 112, 110), (31, 29, 93, 95), (49, 47, 111, 113), (12, 14, 78, 76), (30, 32, 96, 94), (15, 13, 77, 79), (48, 50, 114, 112), (33, 31, 95, 97), (51, 49, 113, 115), (14, 16, 80, 78), (32, 34, 98, 96), (17, 15, 79, 81), (50, 52, 116, 114), (35, 33, 97, 99), (53, 51, 115, 117), (16, 18, 82, 80), (34, 36, 100, 98), (19, 17, 81, 83), (0, 2, 66, 64), (52, 54, 118, 116), (37, 35, 99, 101), (3, 1, 65, 67), (55, 53, 117, 119), (64, 65, 127, 126), (126, 127, 125, 124), (124, 125, 123, 122), (122, 123, 121, 120), (120, 121, 119, 118), (118, 119, 117, 116), (116, 117, 115, 114), (114, 115, 113, 112), (112, 113, 111, 110), (110, 111, 109, 108), (108, 109, 107, 106), (106, 107, 105, 104), (104, 105, 103, 102), (102, 103, 101, 100), (100, 101, 99, 98), (98, 99, 97, 96), (96, 97, 95, 94), (94, 95, 93, 92), (92, 93, 91, 90), (90, 91, 89, 88), (88, 89, 87, 86), (86, 87, 85, 84), (84, 85, 83, 82), (82, 83, 81, 80), (80, 81, 79, 78), (78, 79, 77, 76), (76, 77, 75, 74), (74, 75, 73, 72), (72, 73, 71, 70), (70, 71, 69, 68), (68, 69, 67, 66), (66, 67, 65, 64)])
me_cylinder.use_remesh_preserve_volume = False
me_cylinder.use_remesh_preserve_attributes = False
me_cylinder.use_mirror_vertex_groups = False
me_cylinder.update()
me_cube = bpy.data.meshes.new('Cube')
me_cube.from_pydata([(110.0, 22.4, 11.63), (-110.0, 22.4, 11.63), (110.0, 22.4, 36.25), (-110.0, 22.4, 36.25), (36.67, 80.0, 11.63), (-36.67, 80.0, 11.63), (36.67, 80.0, 36.25), (-36.67, 80.0, 36.25), (-50.37, 22.4, 11.63), (-50.37, 22.4, 36.25), (50.37, 22.4, 11.63), (50.37, 22.4, 36.25), (95.09, 22.4, 17.79), (95.09, 22.4, 30.09), (65.27, 22.4, 17.79), (65.27, 22.4, 30.09), (95.09, 60.77, 11.89), (95.09, 60.77, 24.2), (65.27, 60.77, 11.89), (65.27, 60.77, 24.2), (110.0, 1.907e-06, 11.63), (-110.0, -3.815e-06, 11.63), (110.0, 1.144e-05, 36.25), (-110.0, -1.907e-06, 36.25), (36.67, 2.289e-05, 51.3), (-36.67, 0.0, 51.3), (36.67, -7.629e-06, 11.63), (-36.67, -1.526e-05, 11.63), (-50.37, 0.0, 36.25), (-50.37, -1.907e-06, 11.63), (50.37, 0.0, 11.63), (50.37, 1.144e-05, 36.25), (-64.32, 22.4, 17.79), (-64.32, 22.4, 30.09), (-94.13, 22.4, 17.79), (-94.13, 22.4, 30.09), (-64.32, 60.77, 11.89), (-64.32, 60.77, 24.2), (-94.13, 60.77, 11.89), (-94.13, 60.77, 24.2), (85.24, 63.07, 32.56), (79.88, 63.07, 38.11), (71.79, 63.07, 19.59), (66.43, 63.07, 25.14), (85.24, 71.26, 32.56), (79.88, 71.26, 38.11), (71.79, 71.26, 19.59), (66.43, 71.26, 25.14), (-73.88, 63.07, 32.56), (-79.24, 63.07, 38.11), (-87.33, 63.07, 19.59), (-92.68, 63.07, 25.14), (-73.88, 71.26, 32.56), (-79.24, 71.26, 38.11), (-87.33, 71.26, 19.59), (-92.68, 71.26, 25.14)], [], [(29, 21, 1, 8), (28, 9, 3, 23), (20, 0, 2, 22), (8, 1, 3, 9), (10, 4, 6, 11), (4, 5, 7, 6), (31, 11, 6, 24), (24, 6, 7, 25), (30, 26, 4, 10), (26, 27, 5, 4), (5, 8, 9, 7), (25, 7, 9, 28), (27, 29, 8, 5), (20, 30, 10, 0), (22, 2, 11, 31), (0, 10, 11, 2), (14, 15, 19, 18), (14, 18, 16, 12), (15, 13, 17, 19), (13, 12, 16, 17), (16, 18, 19, 17), (1, 21, 23, 3), (34, 35, 39, 38), (34, 38, 36, 32), (35, 33, 37, 39), (33, 32, 36, 37), (36, 38, 39, 37), (40, 41, 43, 42), (44, 46, 47, 45), (43, 41, 45, 47), (41, 40, 44, 45), (42, 43, 47, 46), (40, 42, 46, 44), (48, 49, 51, 50), (52, 54, 55, 53), (51, 49, 53, 55), (49, 48, 52, 53), (50, 51, 55, 54), (48, 50, 54, 52)])
me_cube.materials.append(mat_material)
me_cube.use_remesh_preserve_volume = False
me_cube.use_remesh_preserve_attributes = False
me_cube.use_mirror_vertex_groups = False
me_cube.update()
arm_armature = bpy.data.armatures.new('Armature')  # bones are not reproduced

# ---- objects
ob_armature = bpy.data.objects.new('Armature', arm_armature)
ob_cylinder_004 = bpy.data.objects.new('Cylinder.004', me_cylinder_006)
ob_torus = bpy.data.objects.new('Torus', me_torus)
ob_cylinder_003 = bpy.data.objects.new('Cylinder.003', me_cylinder_005)
ob_cylinder_002 = bpy.data.objects.new('Cylinder.002', me_cylinder_004)
ob_cylinder_001 = bpy.data.objects.new('Cylinder.001', me_cylinder_001)
ob_cylinder = bpy.data.objects.new('Cylinder', me_cylinder)
ob_cube = bpy.data.objects.new('Cube', me_cube)

# ---- transforms, parenting, visibility, modifiers, constraints
ob_armature.location = (0.0, 0.0, 0.0)
ob_armature.lineart.crease_threshold = 0.0
ob_cylinder_004.parent = ob_armature
ob_cylinder_004.location = (36.67, 2.289e-05, 51.3)
ob_cylinder_004.lineart.crease_threshold = 0.0
_vg = ob_cylinder_004.vertex_groups.new(name='Root')
_vg = ob_cylinder_004.vertex_groups.new(name='Wheel_F.L')
_vg = ob_cylinder_004.vertex_groups.new(name='Wheel_F.R')
_vg = ob_cylinder_004.vertex_groups.new(name='Wheel_R.L')
_vg = ob_cylinder_004.vertex_groups.new(name='Wheel_R.R')
_vg = ob_cylinder_004.vertex_groups.new(name='Suspension_F.L')
_vg = ob_cylinder_004.vertex_groups.new(name='Suspension_F.R')
_vg = ob_cylinder_004.vertex_groups.new(name='Suspension_R.L')
_vg = ob_cylinder_004.vertex_groups.new(name='Suspension_R.R')
_vg = ob_cylinder_004.vertex_groups.new(name='Caliper_F.L')
_vg = ob_cylinder_004.vertex_groups.new(name='Caliper_F.R')
_vg = ob_cylinder_004.vertex_groups.new(name='Caliper_R.L')
_vg = ob_cylinder_004.vertex_groups.new(name='Caliper_R.R')
_vg = ob_cylinder_004.vertex_groups.new(name='Steering_Wheel')
_vg = ob_cylinder_004.vertex_groups.new(name='Exhaust.L')
_vg.add([0, 1, 2, 3, 4, 5, 6, 7, 8, 9, 10, 11, 12, 13, 14, 15, 16, 17, 18, 19, 20, 21, 22, 23, 24, 25, 26, 27, 28, 29, 30, 31, 32, 33, 34, 35, 36, 37, 38, 39, 40, 41, 42, 43, 44, 45, 46, 47, 48, 49, 50, 51, 52, 53, 54, 55, 56, 57, 58, 59, 60, 61, 62, 63, 64, 65, 66, 67, 68, 69, 70, 71, 72, 73, 74, 75, 76, 77, 78, 79, 80, 81, 82, 83, 84, 85, 86, 87, 88, 89, 90, 91, 92, 93, 94, 95, 96, 97, 98, 99, 100, 101, 102, 103, 104, 105, 106, 107, 108, 109, 110, 111, 112, 113, 114, 115, 116, 117, 118, 119, 120, 121, 122, 123, 124, 125, 126, 127, 128, 129, 130, 131, 132, 133, 134, 135, 136, 137, 138, 139, 140, 141, 142, 143, 144, 145, 146, 147, 148, 149, 150, 151, 152, 153, 154, 155, 156, 157, 158, 159, 160, 161], 1.0, 'REPLACE')
_vg = ob_cylinder_004.vertex_groups.new(name='Exhaust.R')
_m = ob_cylinder_004.modifiers.new('Mirror', 'MIRROR')
_m.use_axis = (False, True, False)
_m = ob_cylinder_004.modifiers.new('Armature', 'ARMATURE')
_m.object = ob_armature
ob_torus.parent = ob_armature
ob_torus.location = (24.8, 2.289e-05, 63.17)
ob_torus.lineart.crease_threshold = 0.0
_vg = ob_torus.vertex_groups.new(name='Root')
_vg = ob_torus.vertex_groups.new(name='Wheel_F.L')
_vg = ob_torus.vertex_groups.new(name='Wheel_F.R')
_vg = ob_torus.vertex_groups.new(name='Wheel_R.L')
_vg = ob_torus.vertex_groups.new(name='Wheel_R.R')
_vg = ob_torus.vertex_groups.new(name='Suspension_F.L')
_vg = ob_torus.vertex_groups.new(name='Suspension_F.R')
_vg = ob_torus.vertex_groups.new(name='Suspension_R.L')
_vg = ob_torus.vertex_groups.new(name='Suspension_R.R')
_vg = ob_torus.vertex_groups.new(name='Caliper_F.L')
_vg = ob_torus.vertex_groups.new(name='Caliper_F.R')
_vg = ob_torus.vertex_groups.new(name='Caliper_R.L')
_vg = ob_torus.vertex_groups.new(name='Caliper_R.R')
_vg = ob_torus.vertex_groups.new(name='Steering_Wheel')
_vg.add([0, 1, 2, 3, 4, 5, 6, 7, 8, 9, 10, 11, 12, 13, 14, 15, 16, 17, 18, 19, 20, 21, 22, 23, 24, 25, 26, 27, 28, 29, 30, 31, 32, 33, 34, 35], 1.0, 'REPLACE')
_vg = ob_torus.vertex_groups.new(name='Exhaust.L')
_vg = ob_torus.vertex_groups.new(name='Exhaust.R')
_m = ob_torus.modifiers.new('Armature', 'ARMATURE')
_m.object = ob_armature
ob_cylinder_003.parent = ob_armature
ob_cylinder_003.location = (81.41, -65.24, 19.32)
ob_cylinder_003.lineart.crease_threshold = 0.0
_vg = ob_cylinder_003.vertex_groups.new(name='Root')
_vg = ob_cylinder_003.vertex_groups.new(name='Wheel_F.L')
_vg = ob_cylinder_003.vertex_groups.new(name='Wheel_F.R')
_vg.add([0, 1, 2, 3, 4, 5, 6, 7, 8, 9, 10, 11, 12, 13, 14, 15, 16, 17, 18, 19, 20, 21, 22, 23, 24, 25, 26, 27, 28, 29, 30, 31, 32, 33, 34, 35, 36, 37, 38, 39, 40, 41, 42, 43, 44, 45, 46, 47, 48, 49, 50, 51, 52, 53, 54, 55, 56, 57, 58, 59, 60, 61, 62, 63, 64, 65, 66, 67, 68, 69, 70, 71, 72, 73, 74, 75, 76, 77, 78, 79, 80, 81, 82, 83, 84, 85, 86, 87, 88, 89, 90, 91, 92, 93, 94, 95, 96, 97, 98, 99, 100, 101, 102, 103, 104, 105, 106, 107, 108, 109, 110, 111, 112, 113, 114, 115, 116, 117, 118, 119, 120, 121, 122, 123, 124, 125, 126, 127], 1.0, 'REPLACE')
_vg = ob_cylinder_003.vertex_groups.new(name='Wheel_R.L')
_vg = ob_cylinder_003.vertex_groups.new(name='Wheel_R.R')
_vg = ob_cylinder_003.vertex_groups.new(name='Suspension_F.L')
_vg = ob_cylinder_003.vertex_groups.new(name='Suspension_F.R')
_vg = ob_cylinder_003.vertex_groups.new(name='Suspension_R.L')
_vg = ob_cylinder_003.vertex_groups.new(name='Suspension_R.R')
_vg = ob_cylinder_003.vertex_groups.new(name='Caliper_F.L')
_vg = ob_cylinder_003.vertex_groups.new(name='Caliper_F.R')
_vg = ob_cylinder_003.vertex_groups.new(name='Caliper_R.L')
_vg = ob_cylinder_003.vertex_groups.new(name='Caliper_R.R')
_vg = ob_cylinder_003.vertex_groups.new(name='Steering_Wheel')
_vg = ob_cylinder_003.vertex_groups.new(name='Exhaust.L')
_vg = ob_cylinder_003.vertex_groups.new(name='Exhaust.R')
_m = ob_cylinder_003.modifiers.new('Armature', 'ARMATURE')
_m.object = ob_armature
ob_cylinder_002.parent = ob_armature
ob_cylinder_002.location = (-80.86, -65.24, 19.32)
ob_cylinder_002.lineart.crease_threshold = 0.0
_vg = ob_cylinder_002.vertex_groups.new(name='Root')
_vg = ob_cylinder_002.vertex_groups.new(name='Wheel_F.L')
_vg = ob_cylinder_002.vertex_groups.new(name='Wheel_F.R')
_vg = ob_cylinder_002.vertex_groups.new(name='Wheel_R.L')
_vg = ob_cylinder_002.vertex_groups.new(name='Wheel_R.R')
_vg = ob_cylinder_002.vertex_groups.new(name='Suspension_F.L')
_vg = ob_cylinder_002.vertex_groups.new(name='Suspension_F.R')
_vg = ob_cylinder_002.vertex_groups.new(name='Suspension_R.L')
_vg = ob_cylinder_002.vertex_groups.new(name='Suspension_R.R')
_vg.add([0, 1, 2, 3, 4, 5, 6, 7, 8, 9, 10, 11, 12, 13, 14, 15, 16, 17, 18, 19, 20, 21, 22, 23, 24, 25, 26, 27, 28, 29, 30, 31, 32, 33, 34, 35, 36, 37, 38, 39, 40, 41, 42, 43, 44, 45, 46, 47, 48, 49, 50, 51, 52, 53, 54, 55, 56, 57, 58, 59, 60, 61, 62, 63, 64, 65, 66, 67, 68, 69, 70, 71, 72, 73, 74, 75, 76, 77, 78, 79, 80, 81, 82, 83, 84, 85, 86, 87, 88, 89, 90, 91, 92, 93, 94, 95, 96, 97, 98, 99, 100, 101, 102, 103, 104, 105, 106, 107, 108, 109, 110, 111, 112, 113, 114, 115, 116, 117, 118, 119, 120, 121, 122, 123, 124, 125, 126, 127], 1.0, 'REPLACE')
_vg = ob_cylinder_002.vertex_groups.new(name='Caliper_F.L')
_vg = ob_cylinder_002.vertex_groups.new(name='Caliper_F.R')
_vg = ob_cylinder_002.vertex_groups.new(name='Caliper_R.L')
_vg = ob_cylinder_002.vertex_groups.new(name='Caliper_R.R')
_vg = ob_cylinder_002.vertex_groups.new(name='Steering_Wheel')
_vg = ob_cylinder_002.vertex_groups.new(name='Exhaust.L')
_vg = ob_cylinder_002.vertex_groups.new(name='Exhaust.R')
_m = ob_cylinder_002.modifiers.new('Armature', 'ARMATURE')
_m.object = ob_armature
ob_cylinder_001.parent = ob_armature
ob_cylinder_001.location = (-80.86, 65.24, 19.32)
ob_cylinder_001.lineart.crease_threshold = 0.0
_vg = ob_cylinder_001.vertex_groups.new(name='Root')
_vg = ob_cylinder_001.vertex_groups.new(name='Wheel_F.L')
_vg = ob_cylinder_001.vertex_groups.new(name='Wheel_F.R')
_vg = ob_cylinder_001.vertex_groups.new(name='Wheel_R.L')
_vg.add([0, 1, 2, 3, 4, 5, 6, 7, 8, 9, 10, 11, 12, 13, 14, 15, 16, 17, 18, 19, 20, 21, 22, 23, 24, 25, 26, 27, 28, 29, 30, 31, 32, 33, 34, 35, 36, 37, 38, 39, 40, 41, 42, 43, 44, 45, 46, 47, 48, 49, 50, 51, 52, 53, 54, 55, 56, 57, 58, 59, 60, 61, 62, 63, 64, 65, 66, 67, 68, 69, 70, 71, 72, 73, 74, 75, 76, 77, 78, 79, 80, 81, 82, 83, 84, 85, 86, 87, 88, 89, 90, 91, 92, 93, 94, 95, 96, 97, 98, 99, 100, 101, 102, 103, 104, 105, 106, 107, 108, 109, 110, 111, 112, 113, 114, 115, 116, 117, 118, 119, 120, 121, 122, 123, 124, 125, 126, 127], 1.0, 'REPLACE')
_vg = ob_cylinder_001.vertex_groups.new(name='Wheel_R.R')
_vg = ob_cylinder_001.vertex_groups.new(name='Suspension_F.L')
_vg = ob_cylinder_001.vertex_groups.new(name='Suspension_F.R')
_vg = ob_cylinder_001.vertex_groups.new(name='Suspension_R.L')
_vg = ob_cylinder_001.vertex_groups.new(name='Suspension_R.R')
_vg = ob_cylinder_001.vertex_groups.new(name='Caliper_F.L')
_vg = ob_cylinder_001.vertex_groups.new(name='Caliper_F.R')
_vg = ob_cylinder_001.vertex_groups.new(name='Caliper_R.L')
_vg = ob_cylinder_001.vertex_groups.new(name='Caliper_R.R')
_vg = ob_cylinder_001.vertex_groups.new(name='Steering_Wheel')
_vg = ob_cylinder_001.vertex_groups.new(name='Exhaust.L')
_vg = ob_cylinder_001.vertex_groups.new(name='Exhaust.R')
_m = ob_cylinder_001.modifiers.new('Armature', 'ARMATURE')
_m.object = ob_armature
ob_cylinder.parent = ob_armature
ob_cylinder.location = (81.41, 65.24, 19.32)
ob_cylinder.lineart.crease_threshold = 0.0
_vg = ob_cylinder.vertex_groups.new(name='Root')
_vg = ob_cylinder.vertex_groups.new(name='Wheel_F.L')
_vg.add([0, 1, 2, 3, 4, 5, 6, 7, 8, 9, 10, 11, 12, 13, 14, 15, 16, 17, 18, 19, 20, 21, 22, 23, 24, 25, 26, 27, 28, 29, 30, 31, 32, 33, 34, 35, 36, 37, 38, 39, 40, 41, 42, 43, 44, 45, 46, 47, 48, 49, 50, 51, 52, 53, 54, 55, 56, 57, 58, 59, 60, 61, 62, 63, 64, 65, 66, 67, 68, 69, 70, 71, 72, 73, 74, 75, 76, 77, 78, 79, 80, 81, 82, 83, 84, 85, 86, 87, 88, 89, 90, 91, 92, 93, 94, 95, 96, 97, 98, 99, 100, 101, 102, 103, 104, 105, 106, 107, 108, 109, 110, 111, 112, 113, 114, 115, 116, 117, 118, 119, 120, 121, 122, 123, 124, 125, 126, 127], 1.0, 'REPLACE')
_vg = ob_cylinder.vertex_groups.new(name='Wheel_F.R')
_vg = ob_cylinder.vertex_groups.new(name='Wheel_R.L')
_vg = ob_cylinder.vertex_groups.new(name='Wheel_R.R')
_vg = ob_cylinder.vertex_groups.new(name='Suspension_F.L')
_vg = ob_cylinder.vertex_groups.new(name='Suspension_F.R')
_vg = ob_cylinder.vertex_groups.new(name='Suspension_R.L')
_vg = ob_cylinder.vertex_groups.new(name='Suspension_R.R')
_vg = ob_cylinder.vertex_groups.new(name='Caliper_F.L')
_vg = ob_cylinder.vertex_groups.new(name='Caliper_F.R')
_vg = ob_cylinder.vertex_groups.new(name='Caliper_R.L')
_vg = ob_cylinder.vertex_groups.new(name='Caliper_R.R')
_vg = ob_cylinder.vertex_groups.new(name='Steering_Wheel')
_vg = ob_cylinder.vertex_groups.new(name='Exhaust.L')
_vg = ob_cylinder.vertex_groups.new(name='Exhaust.R')
_m = ob_cylinder.modifiers.new('Armature', 'ARMATURE')
_m.object = ob_armature
ob_cube.parent = ob_armature
ob_cube.location = (0.0, 0.0, 0.0)
ob_cube.lock_rotations_4d = False
ob_cube.empty_display_type = 'ARROWS'
ob_cube.lineart.crease_threshold = 0.0
_vg = ob_cube.vertex_groups.new(name='Root')
_vg.add([0, 1, 2, 3, 4, 5, 6, 7, 8, 9, 10, 11, 12, 13, 14, 15, 20, 21, 22, 23, 24, 25, 26, 27, 28, 29, 30, 31, 32, 33, 34, 35], 1.0, 'REPLACE')
_vg = ob_cube.vertex_groups.new(name='Wheel_F.L')
_vg = ob_cube.vertex_groups.new(name='Wheel_F.R')
_vg = ob_cube.vertex_groups.new(name='Wheel_R.L')
_vg = ob_cube.vertex_groups.new(name='Wheel_R.R')
_vg = ob_cube.vertex_groups.new(name='Suspension_F.L')
_vg.add([16, 17, 18, 19], 1.0, 'REPLACE')
_vg = ob_cube.vertex_groups.new(name='Suspension_F.R')
_vg = ob_cube.vertex_groups.new(name='Suspension_R.L')
_vg.add([36, 37, 38, 39], 1.0, 'REPLACE')
_vg = ob_cube.vertex_groups.new(name='Suspension_R.R')
_vg = ob_cube.vertex_groups.new(name='Caliper_F.L')
_vg.add([40, 41, 42, 43, 44, 45, 46, 47], 1.0, 'REPLACE')
_vg = ob_cube.vertex_groups.new(name='Caliper_F.R')
_vg = ob_cube.vertex_groups.new(name='Caliper_R.L')
_vg.add([48, 49, 50, 51, 52, 53, 54, 55], 1.0, 'REPLACE')
_vg = ob_cube.vertex_groups.new(name='Caliper_R.R')
_vg = ob_cube.vertex_groups.new(name='Steering_Wheel')
_vg = ob_cube.vertex_groups.new(name='Exhaust.L')
_vg = ob_cube.vertex_groups.new(name='Exhaust.R')
_m = ob_cube.modifiers.new('Mirror', 'MIRROR')
_m.use_axis = (False, True, False)
_m = ob_cube.modifiers.new('Armature', 'ARMATURE')
_m.object = ob_armature

# ---- collection membership
col_collection_1.objects.link(ob_armature)
col_collection_1.objects.link(ob_cylinder_004)
col_collection_1.objects.link(ob_torus)
col_collection_1.objects.link(ob_cylinder_003)
col_collection_1.objects.link(ob_cylinder_002)
col_collection_1.objects.link(ob_cylinder_001)
col_collection_1.objects.link(ob_cylinder)
col_collection_1.objects.link(ob_cube)

# ---- scene / render settings (as saved in the file)
scene.frame_start = 1; scene.frame_end = 250; scene.frame_set(1)
scene.render.engine = 'BLENDER_EEVEE_NEXT'
scene.render.resolution_percentage = 50
scene.render.dither_intensity = 0.0
scene.cycles.use_denoising = False
scene.cycles.samples = 128
scene.cycles.sampling_pattern = 'TABULATED_SOBOL'
scene.cycles.use_adaptive_sampling = False
scene.cycles.use_light_tree = False
scene.cycles.blur_glossy = 0.0
scene.cycles.sample_clamp_indirect = 0.0
scene.view_settings.view_transform = 'Standard'
scene.unit_settings.scale_length = 0.01
bpy.context.view_layer.update()

# ---- added for rendering (the .blend has no active camera and no usable light): camera, sun
cam_auto = bpy.data.cameras.new('AutoCamera')
cam_auto.lens = 50.0
cam_auto.sensor_width = 36.0
cam_auto.clip_end = 4665.56
ob_auto_camera = bpy.data.objects.new('AutoCamera', cam_auto)
scene.collection.objects.link(ob_auto_camera)
ob_auto_camera.location = (265.665, -319.014, 243.833)
ob_auto_camera.rotation_euler = (1.09748, -7.21219e-08, 0.694738)
scene.camera = ob_auto_camera
light_auto_sun = bpy.data.lights.new('AutoSun', 'SUN')
light_auto_sun.energy = 3.0
light_auto_sun.angle = 0.0523599
ob_auto_sun = bpy.data.objects.new('AutoSun', light_auto_sun)
scene.collection.objects.link(ob_auto_sun)
ob_auto_sun.rotation_euler = (0.872665, 0.174533, 0.523599)
bpy.context.view_layer.update()
